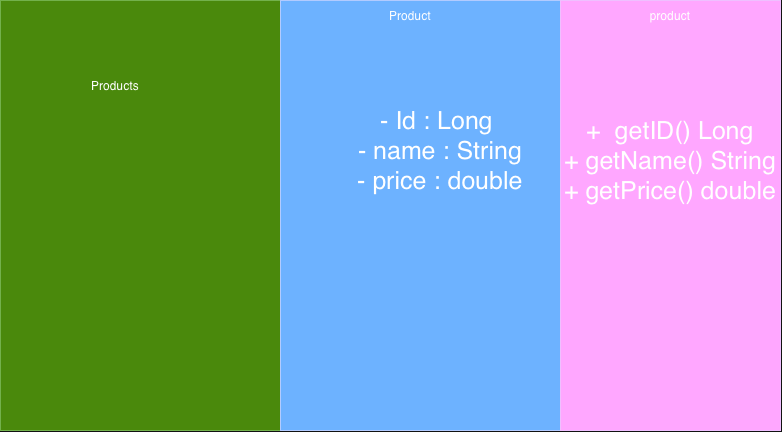

The diagram above was exported from draw.io. Its source (the exported page's mxGraphModel, read from the mxfile embedded in the PNG):
<mxGraphModel dx="1204" dy="853" grid="1" gridSize="10" guides="1" tooltips="1" connect="1" arrows="1" fold="1" page="1" pageScale="1" pageWidth="827" pageHeight="1169" math="0" shadow="0">
  <root>
    <mxCell id="0" />
    <mxCell id="1" parent="0" />
    <mxCell id="fW2rtI2wsAFq4B_wPSs1-1" parent="1" style="rounded=0;whiteSpace=wrap;html=1;" value="" vertex="1">
      <mxGeometry height="430" width="780" x="20" y="190" as="geometry" />
    </mxCell>
    <mxCell id="fW2rtI2wsAFq4B_wPSs1-3" parent="1" style="rounded=0;whiteSpace=wrap;html=1;rotation=-90;fillColor=#60a917;fontColor=#ffffff;strokeColor=#2D7600;" value="" vertex="1">
      <mxGeometry height="280" width="430" x="-55" y="265" as="geometry" />
    </mxCell>
    <mxCell id="fW2rtI2wsAFq4B_wPSs1-5" parent="1" style="text;html=1;whiteSpace=wrap;strokeColor=none;fillColor=none;align=center;verticalAlign=middle;rounded=0;autosize=1;resizable=0;" value="Products" vertex="1">
      <mxGeometry height="30" width="70" x="100" y="260" as="geometry" />
    </mxCell>
    <mxCell id="fW2rtI2wsAFq4B_wPSs1-6" parent="1" style="rounded=0;whiteSpace=wrap;html=1;rotation=90;fillColor=#0050ef;fontColor=#ffffff;strokeColor=#001DBC;" value="" vertex="1">
      <mxGeometry height="280" width="430" x="225" y="265" as="geometry" />
    </mxCell>
    <mxCell id="fW2rtI2wsAFq4B_wPSs1-7" parent="1" style="rounded=0;whiteSpace=wrap;html=1;rotation=-90;fillColor=#6a00ff;fontColor=#ffffff;strokeColor=#3700CC;" value="" vertex="1">
      <mxGeometry height="220" width="430" x="475" y="295" as="geometry" />
    </mxCell>
    <mxCell id="fW2rtI2wsAFq4B_wPSs1-8" parent="1" style="text;html=1;whiteSpace=wrap;strokeColor=none;fillColor=none;align=center;verticalAlign=middle;rounded=0;autosize=1;resizable=0;" value="Product" vertex="1">
      <mxGeometry height="30" width="60" x="400" y="190" as="geometry" />
    </mxCell>
    <mxCell id="fW2rtI2wsAFq4B_wPSs1-9" parent="1" style="text;html=1;whiteSpace=wrap;strokeColor=none;fillColor=none;align=center;verticalAlign=middle;rounded=0;autosize=1;resizable=0;" value="product" vertex="1">
      <mxGeometry height="30" width="60" x="660" y="190" as="geometry" />
    </mxCell>
    <UserObject label="&lt;font style=&quot;font-size: 25px;&quot;&gt;- Id : Long&amp;nbsp;&lt;/font&gt;&lt;div&gt;&lt;font style=&quot;font-size: 25px;&quot;&gt;- name : String&lt;/font&gt;&lt;/div&gt;&lt;div&gt;&lt;font style=&quot;font-size: 25px;&quot;&gt;- price : double &amp;nbsp;&lt;/font&gt;&lt;/div&gt;" placeholders="1" name="Variable" id="fW2rtI2wsAFq4B_wPSs1-10">
      <mxCell parent="1" style="text;html=1;strokeColor=none;fillColor=none;align=center;verticalAlign=middle;whiteSpace=wrap;overflow=hidden;" vertex="1">
        <mxGeometry height="190" width="180" x="370" y="260" as="geometry" />
      </mxCell>
    </UserObject>
    <UserObject label="&lt;font style=&quot;font-size: 25px;&quot;&gt;+ &amp;nbsp;getID() Long&lt;/font&gt;&lt;div&gt;&lt;font style=&quot;font-size: 25px;&quot;&gt;+ getName() String&lt;/font&gt;&lt;/div&gt;&lt;div&gt;&lt;font style=&quot;font-size: 25px;&quot;&gt;+ getPrice() double&lt;/font&gt;&lt;/div&gt;" placeholders="1" name="Variable" id="fW2rtI2wsAFq4B_wPSs1-11">
      <mxCell parent="1" style="text;html=1;strokeColor=none;fillColor=none;align=center;verticalAlign=middle;whiteSpace=wrap;overflow=hidden;strokeWidth=16;" vertex="1">
        <mxGeometry height="220" width="220" x="580" y="240" as="geometry" />
      </mxCell>
    </UserObject>
  </root>
</mxGraphModel>